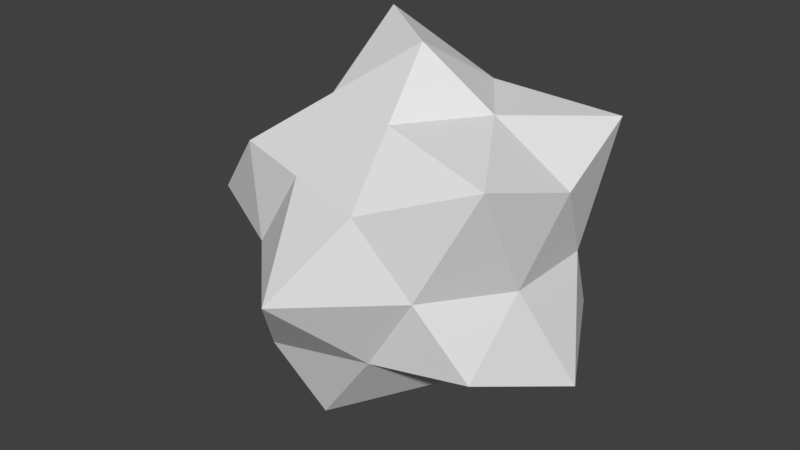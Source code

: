 # Source: particle2.blend  (saved by Blender 2.78.0; exported with 4.5.12 LTS)
import bpy
from mathutils import Matrix  # noqa: F401  (used for matrix-valued properties, if any)

bpy.ops.wm.read_factory_settings(use_empty=True)
scene = bpy.context.scene
scene.name = 'Scene'

# ---- collections
col_collection_1 = bpy.data.collections.new('Collection 1'); scene.collection.children.link(col_collection_1)

# ---- world
world_world = bpy.data.worlds.new('World'); scene.world = world_world
world_world.color = (0.05088, 0.05088, 0.05088)
world_world.use_sun_shadow = False
world_world.sun_shadow_jitter_overblur = 0.0
world_world.cycles.sampling_method = 'MANUAL'

# ---- meshes
me_icosphere = bpy.data.meshes.new('Icosphere')
me_icosphere.from_pydata([(-0.3618, -0.2629, 0.7236), (0.5, 0.6882, 0.0), (0.0, 0.8506, 0.0), (-0.809, 0.2629, 0.0), (-0.4987, 0.3709, 1.014), (0.4472, 0.0, 0.7236), (0.1382, -0.4253, 0.7236), (-0.5, -0.6882, 0.0), (-0.2236, -0.6882, 0.4472), (0.1382, 0.4253, 0.7236), (0.8127, -0.5819, 0.631), (-0.7236, 0.0, 0.4472), (0.002255, -1.171, 0.01181), (0.5, -0.6882, 0.0), (-0.69, 0.9597, 0.01181), (0.809, -0.2629, 0.0), (-1.118, -0.357, 0.01181), (0.2236, 0.6882, -0.4472), (-0.2236, 0.6882, 0.4472), (0.809, 0.2629, 0.0), (-0.5854, 0.4253, -0.4472), (-0.1891, 0.5958, -0.99), (0.8127, 0.5958, 0.631), (-0.1891, -0.5819, -0.99), (-0.5854, -0.4253, -0.4472), (-0.4472, 0.0, -0.7236), (0.2236, -0.6882, -0.4472), (0.3618, 0.2629, -0.7236), (1.004, 0.00694, -0.6074), (0.3618, -0.2629, -0.7236), (0.0, 0.0, 1.0), (0.8944, 0.0, 0.4472), (0.2764, 0.8506, 0.4472), (-0.7236, 0.5257, 0.4472), (-0.7236, -0.5257, 0.4472), (0.2764, -0.8506, 0.4472), (0.7236, 0.5257, -0.4472), (-0.2764, 0.8506, -0.4472), (-0.8944, 0.0, -0.4472), (-0.2764, -0.8506, -0.4472), (0.7236, -0.5257, -0.4472), (0.0, 0.0, -1.0)], [], [(29, 40, 26), (29, 41, 27), (23, 29, 26), (23, 26, 39), (21, 37, 17), (28, 29, 27), (25, 24, 38), (1, 17, 2), (28, 36, 19), (12, 35, 8), (28, 27, 36), (25, 38, 20), (1, 2, 32), (15, 28, 19), (7, 12, 8), (19, 22, 31), (14, 20, 3), (18, 33, 4), (3, 11, 33), (4, 11, 0), (0, 6, 30), (41, 29, 23), (15, 31, 10), (6, 5, 30), (41, 21, 27), (9, 18, 4), (6, 10, 5), (40, 29, 28), (14, 3, 33), (10, 31, 5), (41, 23, 25), (26, 40, 13), (0, 8, 6), (41, 25, 21), (8, 35, 6), (11, 34, 0), (36, 17, 1), (13, 15, 10), (3, 16, 11), (37, 14, 2), (9, 4, 30), (5, 9, 30), (40, 28, 15), (22, 32, 9), (20, 38, 3), (38, 24, 16), (12, 26, 13), (19, 1, 22), (39, 12, 7), (4, 0, 30), (16, 34, 11), (36, 1, 19), (24, 39, 7), (5, 22, 9), (39, 26, 12), (2, 14, 18), (12, 13, 35), (37, 20, 14), (21, 20, 37), (1, 32, 22), (31, 22, 5), (23, 39, 24), (13, 10, 35), (32, 18, 9), (7, 8, 34), (16, 7, 34), (38, 16, 3), (15, 19, 31), (2, 18, 32), (40, 15, 13), (14, 33, 18), (17, 37, 2), (33, 11, 4), (21, 25, 20), (16, 24, 7), (34, 8, 0), (27, 21, 17), (25, 23, 24), (35, 10, 6), (27, 17, 36)])
me_icosphere.use_remesh_preserve_volume = False
me_icosphere.use_remesh_preserve_attributes = False
me_icosphere.use_mirror_vertex_groups = False
me_icosphere.update()

# ---- objects
ob_particle2 = bpy.data.objects.new('Particle2', me_icosphere)

# ---- transforms, parenting, visibility, modifiers, constraints
ob_particle2.location = (0.0, 0.0, 0.0)
ob_particle2.lineart.crease_threshold = 0.0

# ---- collection membership
col_collection_1.objects.link(ob_particle2)

# ---- scene / render settings (as saved in the file)
scene.frame_start = 1; scene.frame_end = 250; scene.frame_set(1)
scene.render.engine = 'BLENDER_EEVEE_NEXT'
scene.render.resolution_percentage = 50
scene.render.dither_intensity = 0.0
scene.cycles.use_denoising = False
scene.cycles.samples = 128
scene.cycles.sampling_pattern = 'TABULATED_SOBOL'
scene.cycles.light_sampling_threshold = 0.0
scene.cycles.use_adaptive_sampling = False
scene.cycles.use_light_tree = False
scene.cycles.blur_glossy = 0.0
scene.cycles.sample_clamp_indirect = 0.0
scene.view_settings.view_transform = 'Standard'
bpy.context.view_layer.update()

# ---- added for rendering (the .blend has no active camera and no usable light): camera, sun
cam_auto = bpy.data.cameras.new('AutoCamera')
cam_auto.lens = 50.0
cam_auto.sensor_width = 36.0
cam_auto.clip_end = 1000.0
ob_auto_camera = bpy.data.objects.new('AutoCamera', cam_auto)
scene.collection.objects.link(ob_auto_camera)
ob_auto_camera.location = (3.29138, -4.12342, 2.68542)
ob_auto_camera.rotation_euler = (1.09748, -7.21219e-08, 0.694738)
scene.camera = ob_auto_camera
light_auto_sun = bpy.data.lights.new('AutoSun', 'SUN')
light_auto_sun.energy = 3.0
light_auto_sun.angle = 0.0523599
ob_auto_sun = bpy.data.objects.new('AutoSun', light_auto_sun)
scene.collection.objects.link(ob_auto_sun)
ob_auto_sun.rotation_euler = (0.872665, 0.174533, 0.523599)
bpy.context.view_layer.update()
